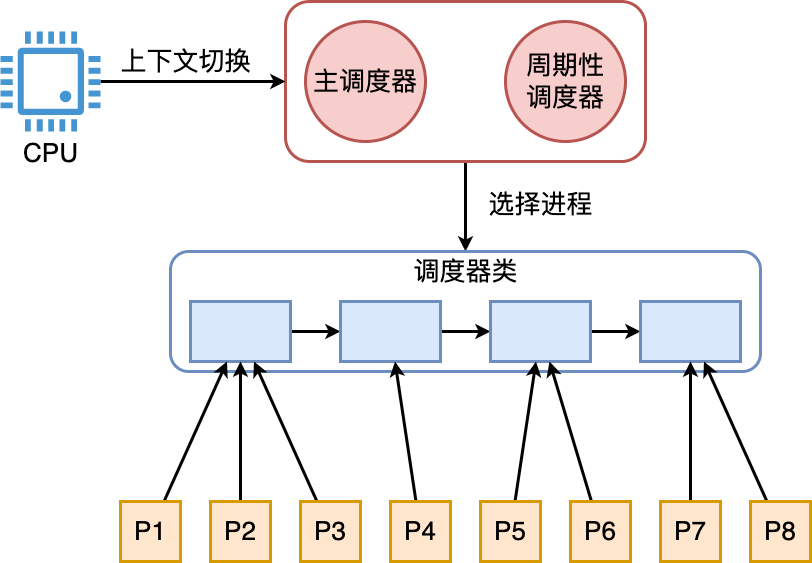

The diagram above was exported from draw.io. Its source (the exported page's mxGraphModel, read from the mxfile embedded in the PNG):
<mxGraphModel dx="2388" dy="1200" grid="1" gridSize="10" guides="1" tooltips="1" connect="1" arrows="1" fold="1" page="0" pageScale="1" pageWidth="827" pageHeight="1169" background="#ffffff" math="0" shadow="0">
  <root>
    <mxCell id="0" />
    <mxCell id="1" parent="0" />
    <mxCell id="NbeXTYhaI5TXNvDntChg-46" style="edgeStyle=orthogonalEdgeStyle;rounded=0;orthogonalLoop=1;jettySize=auto;html=1;strokeWidth=3;" edge="1" parent="1" source="NbeXTYhaI5TXNvDntChg-8" target="NbeXTYhaI5TXNvDntChg-16">
      <mxGeometry relative="1" as="geometry" />
    </mxCell>
    <mxCell id="NbeXTYhaI5TXNvDntChg-8" value="" style="rounded=1;whiteSpace=wrap;html=1;strokeWidth=3;fillColor=none;strokeColor=#b85450;" vertex="1" parent="1">
      <mxGeometry x="265" y="250" width="360" height="160" as="geometry" />
    </mxCell>
    <mxCell id="NbeXTYhaI5TXNvDntChg-44" style="edgeStyle=orthogonalEdgeStyle;rounded=0;orthogonalLoop=1;jettySize=auto;html=1;entryX=0;entryY=0.5;entryDx=0;entryDy=0;strokeWidth=3;" edge="1" parent="1" source="NbeXTYhaI5TXNvDntChg-1" target="NbeXTYhaI5TXNvDntChg-8">
      <mxGeometry relative="1" as="geometry" />
    </mxCell>
    <mxCell id="NbeXTYhaI5TXNvDntChg-1" value="&lt;font style=&quot;font-size: 26px;&quot;&gt;CPU&lt;/font&gt;" style="pointerEvents=1;shadow=0;dashed=0;html=1;strokeColor=none;fillColor=#4495D1;labelPosition=center;verticalLabelPosition=bottom;verticalAlign=top;align=center;outlineConnect=0;shape=mxgraph.veeam.cpu;" vertex="1" parent="1">
      <mxGeometry x="-20" y="280" width="100" height="100" as="geometry" />
    </mxCell>
    <mxCell id="NbeXTYhaI5TXNvDntChg-2" value="&lt;font style=&quot;font-size: 26px;&quot;&gt;主调度器&lt;/font&gt;" style="ellipse;whiteSpace=wrap;html=1;aspect=fixed;fillColor=#f8cecc;strokeColor=#b85450;strokeWidth=3;" vertex="1" parent="1">
      <mxGeometry x="285" y="270" width="120" height="120" as="geometry" />
    </mxCell>
    <mxCell id="NbeXTYhaI5TXNvDntChg-3" value="&lt;font style=&quot;font-size: 26px;&quot;&gt;周期性&lt;br&gt;调度器&lt;/font&gt;" style="ellipse;whiteSpace=wrap;html=1;aspect=fixed;fillColor=#f8cecc;strokeColor=#b85450;strokeWidth=3;" vertex="1" parent="1">
      <mxGeometry x="485" y="270" width="120" height="120" as="geometry" />
    </mxCell>
    <mxCell id="NbeXTYhaI5TXNvDntChg-13" style="rounded=0;orthogonalLoop=1;jettySize=auto;html=1;strokeWidth=3;" edge="1" parent="1" source="NbeXTYhaI5TXNvDntChg-9" target="NbeXTYhaI5TXNvDntChg-10">
      <mxGeometry relative="1" as="geometry" />
    </mxCell>
    <mxCell id="NbeXTYhaI5TXNvDntChg-9" value="" style="rounded=0;whiteSpace=wrap;html=1;strokeWidth=3;fillColor=#dae8fc;strokeColor=#6c8ebf;" vertex="1" parent="1">
      <mxGeometry x="170" y="550" width="100" height="60" as="geometry" />
    </mxCell>
    <mxCell id="NbeXTYhaI5TXNvDntChg-14" value="" style="rounded=0;orthogonalLoop=1;jettySize=auto;html=1;strokeWidth=3;" edge="1" parent="1" source="NbeXTYhaI5TXNvDntChg-10" target="NbeXTYhaI5TXNvDntChg-11">
      <mxGeometry relative="1" as="geometry" />
    </mxCell>
    <mxCell id="NbeXTYhaI5TXNvDntChg-10" value="" style="rounded=0;whiteSpace=wrap;html=1;strokeWidth=3;fillColor=#dae8fc;strokeColor=#6c8ebf;" vertex="1" parent="1">
      <mxGeometry x="320" y="550" width="100" height="60" as="geometry" />
    </mxCell>
    <mxCell id="NbeXTYhaI5TXNvDntChg-15" value="" style="rounded=0;orthogonalLoop=1;jettySize=auto;html=1;strokeWidth=3;" edge="1" parent="1" source="NbeXTYhaI5TXNvDntChg-11" target="NbeXTYhaI5TXNvDntChg-12">
      <mxGeometry relative="1" as="geometry" />
    </mxCell>
    <mxCell id="NbeXTYhaI5TXNvDntChg-11" value="" style="rounded=0;whiteSpace=wrap;html=1;strokeWidth=3;fillColor=#dae8fc;strokeColor=#6c8ebf;" vertex="1" parent="1">
      <mxGeometry x="470" y="550" width="100" height="60" as="geometry" />
    </mxCell>
    <mxCell id="NbeXTYhaI5TXNvDntChg-12" value="" style="rounded=0;whiteSpace=wrap;html=1;strokeWidth=3;fillColor=#dae8fc;strokeColor=#6c8ebf;" vertex="1" parent="1">
      <mxGeometry x="620" y="550" width="100" height="60" as="geometry" />
    </mxCell>
    <mxCell id="NbeXTYhaI5TXNvDntChg-16" value="" style="rounded=1;whiteSpace=wrap;html=1;strokeWidth=3;fillColor=none;strokeColor=#6c8ebf;" vertex="1" parent="1">
      <mxGeometry x="150" y="500" width="590" height="120" as="geometry" />
    </mxCell>
    <mxCell id="NbeXTYhaI5TXNvDntChg-18" value="&lt;font style=&quot;font-size: 26px;&quot;&gt;调度器类&lt;/font&gt;" style="text;html=1;align=center;verticalAlign=middle;resizable=0;points=[];autosize=1;strokeColor=none;fillColor=none;" vertex="1" parent="1">
      <mxGeometry x="380" y="500" width="130" height="40" as="geometry" />
    </mxCell>
    <mxCell id="NbeXTYhaI5TXNvDntChg-35" style="rounded=0;orthogonalLoop=1;jettySize=auto;html=1;strokeWidth=3;" edge="1" parent="1" source="NbeXTYhaI5TXNvDntChg-19" target="NbeXTYhaI5TXNvDntChg-9">
      <mxGeometry relative="1" as="geometry" />
    </mxCell>
    <mxCell id="NbeXTYhaI5TXNvDntChg-19" value="&lt;font style=&quot;font-size: 26px;&quot;&gt;P1&lt;/font&gt;" style="rounded=0;whiteSpace=wrap;html=1;fillColor=#ffe6cc;strokeColor=#d79b00;strokeWidth=3;" vertex="1" parent="1">
      <mxGeometry x="100" y="750" width="60" height="60" as="geometry" />
    </mxCell>
    <mxCell id="NbeXTYhaI5TXNvDntChg-36" style="rounded=0;orthogonalLoop=1;jettySize=auto;html=1;strokeWidth=3;" edge="1" parent="1" source="NbeXTYhaI5TXNvDntChg-20" target="NbeXTYhaI5TXNvDntChg-9">
      <mxGeometry relative="1" as="geometry" />
    </mxCell>
    <mxCell id="NbeXTYhaI5TXNvDntChg-20" value="&lt;font style=&quot;font-size: 26px;&quot;&gt;P2&lt;/font&gt;" style="rounded=0;whiteSpace=wrap;html=1;fillColor=#ffe6cc;strokeColor=#d79b00;strokeWidth=3;" vertex="1" parent="1">
      <mxGeometry x="190" y="750" width="60" height="60" as="geometry" />
    </mxCell>
    <mxCell id="NbeXTYhaI5TXNvDntChg-37" style="rounded=0;orthogonalLoop=1;jettySize=auto;html=1;strokeWidth=3;" edge="1" parent="1" source="NbeXTYhaI5TXNvDntChg-21" target="NbeXTYhaI5TXNvDntChg-9">
      <mxGeometry relative="1" as="geometry" />
    </mxCell>
    <mxCell id="NbeXTYhaI5TXNvDntChg-21" value="&lt;font style=&quot;font-size: 26px;&quot;&gt;P3&lt;/font&gt;" style="rounded=0;whiteSpace=wrap;html=1;fillColor=#ffe6cc;strokeColor=#d79b00;strokeWidth=3;" vertex="1" parent="1">
      <mxGeometry x="280" y="750" width="60" height="60" as="geometry" />
    </mxCell>
    <mxCell id="NbeXTYhaI5TXNvDntChg-38" style="rounded=0;orthogonalLoop=1;jettySize=auto;html=1;strokeWidth=3;" edge="1" parent="1" source="NbeXTYhaI5TXNvDntChg-22" target="NbeXTYhaI5TXNvDntChg-10">
      <mxGeometry relative="1" as="geometry" />
    </mxCell>
    <mxCell id="NbeXTYhaI5TXNvDntChg-22" value="&lt;font style=&quot;font-size: 26px;&quot;&gt;P4&lt;/font&gt;" style="rounded=0;whiteSpace=wrap;html=1;fillColor=#ffe6cc;strokeColor=#d79b00;strokeWidth=3;" vertex="1" parent="1">
      <mxGeometry x="370" y="750" width="60" height="60" as="geometry" />
    </mxCell>
    <mxCell id="NbeXTYhaI5TXNvDntChg-39" style="rounded=0;orthogonalLoop=1;jettySize=auto;html=1;strokeWidth=3;" edge="1" parent="1" source="NbeXTYhaI5TXNvDntChg-23" target="NbeXTYhaI5TXNvDntChg-11">
      <mxGeometry relative="1" as="geometry" />
    </mxCell>
    <mxCell id="NbeXTYhaI5TXNvDntChg-23" value="&lt;font style=&quot;font-size: 26px;&quot;&gt;P5&lt;/font&gt;" style="rounded=0;whiteSpace=wrap;html=1;fillColor=#ffe6cc;strokeColor=#d79b00;strokeWidth=3;" vertex="1" parent="1">
      <mxGeometry x="460" y="750" width="60" height="60" as="geometry" />
    </mxCell>
    <mxCell id="NbeXTYhaI5TXNvDntChg-40" style="rounded=0;orthogonalLoop=1;jettySize=auto;html=1;strokeWidth=3;" edge="1" parent="1" source="NbeXTYhaI5TXNvDntChg-24" target="NbeXTYhaI5TXNvDntChg-11">
      <mxGeometry relative="1" as="geometry" />
    </mxCell>
    <mxCell id="NbeXTYhaI5TXNvDntChg-24" value="&lt;font style=&quot;font-size: 26px;&quot;&gt;P6&lt;/font&gt;" style="rounded=0;whiteSpace=wrap;html=1;fillColor=#ffe6cc;strokeColor=#d79b00;strokeWidth=3;" vertex="1" parent="1">
      <mxGeometry x="550" y="750" width="60" height="60" as="geometry" />
    </mxCell>
    <mxCell id="NbeXTYhaI5TXNvDntChg-41" style="rounded=0;orthogonalLoop=1;jettySize=auto;html=1;strokeWidth=3;" edge="1" parent="1" source="NbeXTYhaI5TXNvDntChg-25" target="NbeXTYhaI5TXNvDntChg-12">
      <mxGeometry relative="1" as="geometry" />
    </mxCell>
    <mxCell id="NbeXTYhaI5TXNvDntChg-25" value="&lt;font style=&quot;font-size: 26px;&quot;&gt;P7&lt;/font&gt;" style="rounded=0;whiteSpace=wrap;html=1;fillColor=#ffe6cc;strokeColor=#d79b00;strokeWidth=3;" vertex="1" parent="1">
      <mxGeometry x="640" y="750" width="60" height="60" as="geometry" />
    </mxCell>
    <mxCell id="NbeXTYhaI5TXNvDntChg-43" style="rounded=0;orthogonalLoop=1;jettySize=auto;html=1;strokeWidth=3;" edge="1" parent="1" source="NbeXTYhaI5TXNvDntChg-26" target="NbeXTYhaI5TXNvDntChg-12">
      <mxGeometry relative="1" as="geometry" />
    </mxCell>
    <mxCell id="NbeXTYhaI5TXNvDntChg-26" value="&lt;font style=&quot;font-size: 26px;&quot;&gt;P8&lt;/font&gt;" style="rounded=0;whiteSpace=wrap;html=1;fillColor=#ffe6cc;strokeColor=#d79b00;strokeWidth=3;" vertex="1" parent="1">
      <mxGeometry x="730" y="750" width="60" height="60" as="geometry" />
    </mxCell>
    <mxCell id="NbeXTYhaI5TXNvDntChg-47" value="&lt;font style=&quot;font-size: 26px;&quot;&gt;上下文切换&lt;/font&gt;" style="text;html=1;align=center;verticalAlign=middle;resizable=0;points=[];autosize=1;strokeColor=none;fillColor=none;" vertex="1" parent="1">
      <mxGeometry x="90" y="290" width="150" height="40" as="geometry" />
    </mxCell>
    <mxCell id="NbeXTYhaI5TXNvDntChg-48" value="&lt;font style=&quot;font-size: 26px;&quot;&gt;选择进程&lt;/font&gt;" style="text;html=1;align=center;verticalAlign=middle;resizable=0;points=[];autosize=1;strokeColor=none;fillColor=none;" vertex="1" parent="1">
      <mxGeometry x="455" y="433" width="130" height="40" as="geometry" />
    </mxCell>
  </root>
</mxGraphModel>